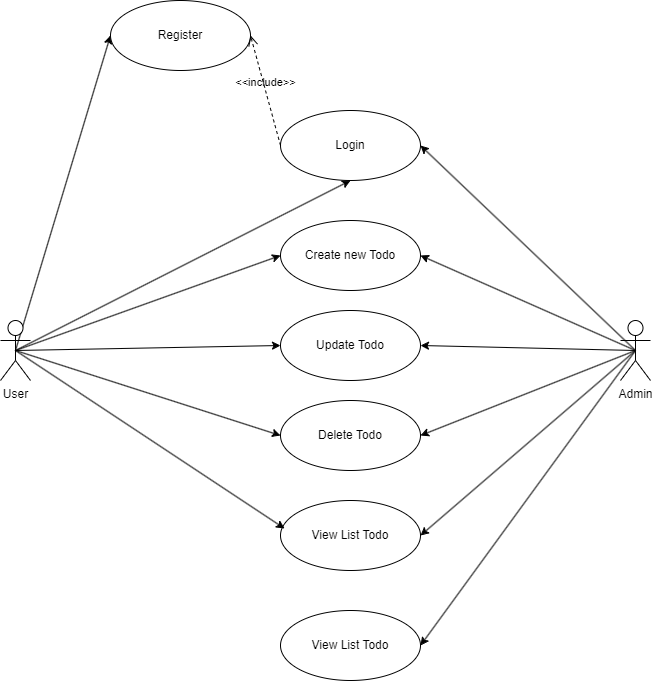

The diagram above was exported from draw.io. Its source (the exported page's mxGraphModel, read from the mxfile embedded in the PNG):
<mxGraphModel dx="1035" dy="673" grid="1" gridSize="10" guides="1" tooltips="1" connect="1" arrows="1" fold="1" page="1" pageScale="1" pageWidth="827" pageHeight="1169" math="0" shadow="0">
  <root>
    <mxCell id="0" />
    <mxCell id="1" parent="0" />
    <mxCell id="2" style="edgeStyle=none;rounded=0;orthogonalLoop=1;jettySize=auto;html=1;exitX=0.5;exitY=0.5;exitDx=0;exitDy=0;exitPerimeter=0;entryX=0.5;entryY=1;entryDx=0;entryDy=0;" edge="1" source="7" target="8" parent="1">
      <mxGeometry relative="1" as="geometry" />
    </mxCell>
    <mxCell id="3" style="edgeStyle=none;rounded=0;orthogonalLoop=1;jettySize=auto;html=1;exitX=0.5;exitY=0.5;exitDx=0;exitDy=0;exitPerimeter=0;entryX=0;entryY=0.5;entryDx=0;entryDy=0;" edge="1" source="7" target="11" parent="1">
      <mxGeometry relative="1" as="geometry" />
    </mxCell>
    <mxCell id="4" style="edgeStyle=none;rounded=0;orthogonalLoop=1;jettySize=auto;html=1;exitX=0.5;exitY=0.5;exitDx=0;exitDy=0;exitPerimeter=0;entryX=0;entryY=0.5;entryDx=0;entryDy=0;" edge="1" source="7" target="12" parent="1">
      <mxGeometry relative="1" as="geometry" />
    </mxCell>
    <mxCell id="5" style="edgeStyle=none;rounded=0;orthogonalLoop=1;jettySize=auto;html=1;exitX=0.5;exitY=0.5;exitDx=0;exitDy=0;exitPerimeter=0;entryX=0;entryY=0.5;entryDx=0;entryDy=0;" edge="1" source="7" target="13" parent="1">
      <mxGeometry relative="1" as="geometry" />
    </mxCell>
    <mxCell id="6" style="edgeStyle=none;rounded=0;orthogonalLoop=1;jettySize=auto;html=1;exitX=0.5;exitY=0.5;exitDx=0;exitDy=0;exitPerimeter=0;entryX=0;entryY=0.5;entryDx=0;entryDy=0;" edge="1" source="7" target="9" parent="1">
      <mxGeometry relative="1" as="geometry" />
    </mxCell>
    <mxCell id="7" value="User" style="shape=umlActor;verticalLabelPosition=bottom;verticalAlign=top;html=1;" vertex="1" parent="1">
      <mxGeometry x="280" y="460" width="30" height="60" as="geometry" />
    </mxCell>
    <mxCell id="8" value="Login" style="ellipse;whiteSpace=wrap;html=1;" vertex="1" parent="1">
      <mxGeometry x="560" y="250" width="140" height="70" as="geometry" />
    </mxCell>
    <mxCell id="9" value="Register" style="ellipse;whiteSpace=wrap;html=1;" vertex="1" parent="1">
      <mxGeometry x="390" y="140" width="140" height="70" as="geometry" />
    </mxCell>
    <mxCell id="10" value="&amp;lt;&amp;lt;include&amp;gt;&amp;gt;" style="endArrow=open;startArrow=none;endFill=0;startFill=0;endSize=8;html=1;verticalAlign=bottom;dashed=1;labelBackgroundColor=none;rounded=0;entryX=1;entryY=0.5;entryDx=0;entryDy=0;exitX=0;exitY=0.5;exitDx=0;exitDy=0;" edge="1" source="8" target="9" parent="1">
      <mxGeometry width="160" relative="1" as="geometry">
        <mxPoint x="500" y="180" as="sourcePoint" />
        <mxPoint x="576" y="320" as="targetPoint" />
      </mxGeometry>
    </mxCell>
    <mxCell id="11" value="Create new Todo" style="ellipse;whiteSpace=wrap;html=1;" vertex="1" parent="1">
      <mxGeometry x="560" y="360" width="140" height="70" as="geometry" />
    </mxCell>
    <mxCell id="12" value="Update Todo" style="ellipse;whiteSpace=wrap;html=1;" vertex="1" parent="1">
      <mxGeometry x="560" y="450" width="140" height="70" as="geometry" />
    </mxCell>
    <mxCell id="13" value="Delete Todo" style="ellipse;whiteSpace=wrap;html=1;" vertex="1" parent="1">
      <mxGeometry x="560" y="540" width="140" height="70" as="geometry" />
    </mxCell>
    <mxCell id="14" value="View List Todo" style="ellipse;whiteSpace=wrap;html=1;" vertex="1" parent="1">
      <mxGeometry x="560" y="640" width="140" height="70" as="geometry" />
    </mxCell>
    <mxCell id="15" style="edgeStyle=none;rounded=0;orthogonalLoop=1;jettySize=auto;html=1;exitX=0.5;exitY=0.5;exitDx=0;exitDy=0;exitPerimeter=0;entryX=0.029;entryY=0.4;entryDx=0;entryDy=0;entryPerimeter=0;" edge="1" source="7" target="14" parent="1">
      <mxGeometry relative="1" as="geometry" />
    </mxCell>
    <mxCell id="16" style="rounded=0;orthogonalLoop=1;jettySize=auto;html=1;exitX=0.5;exitY=0.5;exitDx=0;exitDy=0;exitPerimeter=0;entryX=1;entryY=0.5;entryDx=0;entryDy=0;" edge="1" source="22" target="14" parent="1">
      <mxGeometry relative="1" as="geometry">
        <mxPoint x="730" y="660" as="targetPoint" />
      </mxGeometry>
    </mxCell>
    <mxCell id="17" style="edgeStyle=none;rounded=0;orthogonalLoop=1;jettySize=auto;html=1;exitX=0.5;exitY=0.5;exitDx=0;exitDy=0;exitPerimeter=0;entryX=1;entryY=0.5;entryDx=0;entryDy=0;" edge="1" source="22" target="13" parent="1">
      <mxGeometry relative="1" as="geometry" />
    </mxCell>
    <mxCell id="18" style="edgeStyle=none;rounded=0;orthogonalLoop=1;jettySize=auto;html=1;exitX=0.5;exitY=0.5;exitDx=0;exitDy=0;exitPerimeter=0;entryX=1;entryY=0.5;entryDx=0;entryDy=0;" edge="1" source="22" target="12" parent="1">
      <mxGeometry relative="1" as="geometry" />
    </mxCell>
    <mxCell id="19" style="edgeStyle=none;rounded=0;orthogonalLoop=1;jettySize=auto;html=1;exitX=0.5;exitY=0.5;exitDx=0;exitDy=0;exitPerimeter=0;entryX=1;entryY=0.5;entryDx=0;entryDy=0;" edge="1" source="22" target="8" parent="1">
      <mxGeometry relative="1" as="geometry">
        <mxPoint x="850" y="420" as="targetPoint" />
      </mxGeometry>
    </mxCell>
    <mxCell id="20" style="edgeStyle=none;rounded=0;orthogonalLoop=1;jettySize=auto;html=1;exitX=0.5;exitY=0.5;exitDx=0;exitDy=0;exitPerimeter=0;entryX=1;entryY=0.5;entryDx=0;entryDy=0;" edge="1" source="22" target="11" parent="1">
      <mxGeometry relative="1" as="geometry" />
    </mxCell>
    <mxCell id="21" style="edgeStyle=none;rounded=0;orthogonalLoop=1;jettySize=auto;html=1;exitX=0.5;exitY=0.5;exitDx=0;exitDy=0;exitPerimeter=0;entryX=1;entryY=0.5;entryDx=0;entryDy=0;" edge="1" source="22" target="23" parent="1">
      <mxGeometry relative="1" as="geometry" />
    </mxCell>
    <mxCell id="22" value="Admin" style="shape=umlActor;verticalLabelPosition=bottom;verticalAlign=top;html=1;" vertex="1" parent="1">
      <mxGeometry x="900" y="460" width="30" height="60" as="geometry" />
    </mxCell>
    <mxCell id="23" value="View List Todo" style="ellipse;whiteSpace=wrap;html=1;" vertex="1" parent="1">
      <mxGeometry x="560" y="750" width="140" height="70" as="geometry" />
    </mxCell>
  </root>
</mxGraphModel>